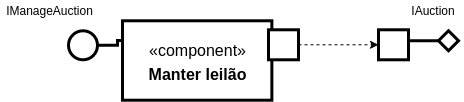

The diagram above was exported from draw.io. Its source (the exported page's mxGraphModel, read from the mxfile embedded in the PNG):
<mxGraphModel dx="693" dy="336" grid="1" gridSize="10" guides="1" tooltips="1" connect="1" arrows="1" fold="1" page="1" pageScale="1" pageWidth="827" pageHeight="1169" math="0" shadow="0">
  <root>
    <mxCell id="0" />
    <mxCell id="1" parent="0" />
    <mxCell id="2" value="&lt;font style=&quot;font-size: 16px&quot;&gt;«component»&lt;br&gt;&lt;b&gt;Manter leilão&lt;br&gt;&lt;/b&gt;&lt;/font&gt;" style="html=1;dropTarget=0;strokeWidth=3;fontSize=20;" vertex="1" parent="1">
      <mxGeometry x="413.00443037974685" y="940.2941176470588" width="149.36708860759492" height="79.41176470588235" as="geometry" />
    </mxCell>
    <mxCell id="3" style="edgeStyle=orthogonalEdgeStyle;rounded=0;orthogonalLoop=1;jettySize=auto;html=1;entryX=0;entryY=0.25;entryDx=0;entryDy=0;endArrow=none;endFill=0;strokeWidth=3;" edge="1" source="4" target="2" parent="1">
      <mxGeometry relative="1" as="geometry" />
    </mxCell>
    <mxCell id="4" value="" style="ellipse;whiteSpace=wrap;html=1;aspect=fixed;strokeWidth=3;" vertex="1" parent="1">
      <mxGeometry x="359" y="950.29" width="29" height="29" as="geometry" />
    </mxCell>
    <mxCell id="5" style="edgeStyle=orthogonalEdgeStyle;rounded=0;orthogonalLoop=1;jettySize=auto;html=1;dashed=1;" edge="1" source="6" target="7" parent="1">
      <mxGeometry relative="1" as="geometry" />
    </mxCell>
    <mxCell id="6" value="" style="rounded=0;whiteSpace=wrap;html=1;strokeWidth=3;" vertex="1" parent="1">
      <mxGeometry x="559" y="949.2900000000001" width="30" height="30" as="geometry" />
    </mxCell>
    <mxCell id="7" value="" style="rounded=0;whiteSpace=wrap;html=1;strokeWidth=3;" vertex="1" parent="1">
      <mxGeometry x="669" y="949.2900000000001" width="30" height="30" as="geometry" />
    </mxCell>
    <mxCell id="8" style="edgeStyle=orthogonalEdgeStyle;rounded=0;orthogonalLoop=1;jettySize=auto;html=1;endArrow=none;endFill=0;strokeWidth=3;" edge="1" source="9" parent="1">
      <mxGeometry relative="1" as="geometry">
        <mxPoint x="700" y="960.2899999999997" as="targetPoint" />
      </mxGeometry>
    </mxCell>
    <mxCell id="9" value="" style="rhombus;whiteSpace=wrap;html=1;strokeWidth=3;rotation=-450;" vertex="1" parent="1">
      <mxGeometry x="729" y="950.29" width="20" height="20" as="geometry" />
    </mxCell>
    <mxCell id="10" value="IAuction" style="text;html=1;strokeColor=none;fillColor=none;align=center;verticalAlign=middle;whiteSpace=wrap;rounded=0;" vertex="1" parent="1">
      <mxGeometry x="694" y="920.29" width="60" height="20" as="geometry" />
    </mxCell>
    <mxCell id="11" value="IManageAuction" style="text;html=1;strokeColor=none;fillColor=none;align=center;verticalAlign=middle;whiteSpace=wrap;rounded=0;" vertex="1" parent="1">
      <mxGeometry x="291.5" y="920" width="97" height="20" as="geometry" />
    </mxCell>
  </root>
</mxGraphModel>